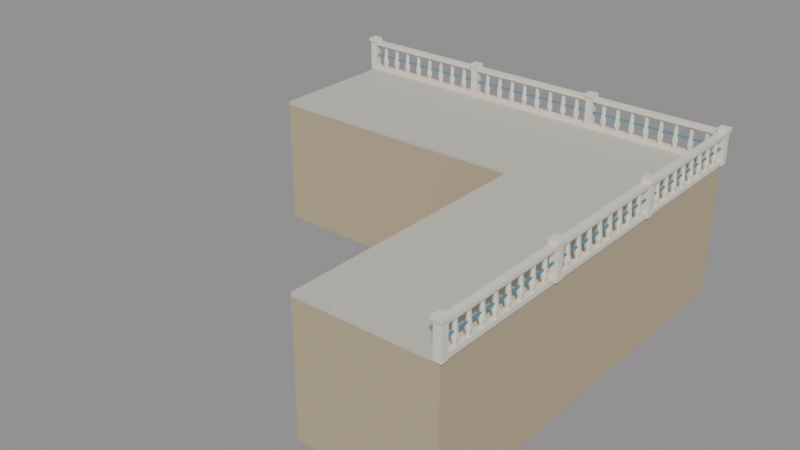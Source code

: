 # Source: KOL_HBR_RF_03.blend  (saved by Blender 5.2.45; exported with 4.5.12 LTS)
import bpy
from mathutils import Matrix  # noqa: F401  (used for matrix-valued properties, if any)

bpy.ops.wm.read_factory_settings(use_empty=True)
scene = bpy.context.scene
scene.name = 'KOL_HBR_RF_03'

# ---- collections
col_kol_hbr_rf_03__geometry_002 = bpy.data.collections.new('KOL_HBR_RF_03__Geometry.002'); scene.collection.children.link(col_kol_hbr_rf_03__geometry_002)

# ---- materials (node trees are filled in below, after node groups)
mat_hbr_stone = bpy.data.materials.new('HBR_Stone')
mat_hbr_stone.diffuse_color = (0.4851, 0.402, 0.2582, 1.0)
mat_hbr_concrete = bpy.data.materials.new('HBR_Concrete')
mat_hbr_concrete.diffuse_color = (0.5776, 0.5711, 0.4851, 1.0)
mat_hbr_white = bpy.data.materials.new('HBR_White')
mat_hbr_white.diffuse_color = (0.7913, 0.7605, 0.6445, 1.0)
mat_hbr_blue = bpy.data.materials.new('HBR_Blue')
mat_hbr_blue.diffuse_color = (0.1046, 0.2664, 0.3763, 1.0)

# ---- material node trees
mat_hbr_stone.use_nodes = True; mat_hbr_stone.node_tree.nodes.clear()
_N = mat_hbr_stone.node_tree.nodes; _L = mat_hbr_stone.node_tree.links
n0 = _N.new('ShaderNodeBsdfPrincipled'); n0.name = 'Principled BSDF'; n0.location = (-200, 100)
n0.inputs[0].default_value = (0.4851, 0.402, 0.2582, 1.0)
n0.inputs[2].default_value = 0.78
n0.inputs[10].default_value = 0.005
n1 = _N.new('ShaderNodeOutputMaterial'); n1.name = 'Material Output'; n1.location = (200, 100)
_L.new(n0.outputs[0], n1.inputs[0])
n1.is_active_output = True
mat_hbr_concrete.use_nodes = True; mat_hbr_concrete.node_tree.nodes.clear()
_N = mat_hbr_concrete.node_tree.nodes; _L = mat_hbr_concrete.node_tree.links
n0 = _N.new('ShaderNodeBsdfPrincipled'); n0.name = 'Principled BSDF'; n0.location = (-200, 100)
n0.inputs[0].default_value = (0.5776, 0.5711, 0.4851, 1.0)
n0.inputs[2].default_value = 0.78
n0.inputs[10].default_value = 0.005
n1 = _N.new('ShaderNodeOutputMaterial'); n1.name = 'Material Output'; n1.location = (200, 100)
_L.new(n0.outputs[0], n1.inputs[0])
n1.is_active_output = True
mat_hbr_white.use_nodes = True; mat_hbr_white.node_tree.nodes.clear()
_N = mat_hbr_white.node_tree.nodes; _L = mat_hbr_white.node_tree.links
n0 = _N.new('ShaderNodeBsdfPrincipled'); n0.name = 'Principled BSDF'; n0.location = (-200, 100)
n0.inputs[0].default_value = (0.7913, 0.7605, 0.6445, 1.0)
n0.inputs[2].default_value = 0.78
n0.inputs[10].default_value = 0.005
n1 = _N.new('ShaderNodeOutputMaterial'); n1.name = 'Material Output'; n1.location = (200, 100)
_L.new(n0.outputs[0], n1.inputs[0])
n1.is_active_output = True
mat_hbr_blue.use_nodes = True; mat_hbr_blue.node_tree.nodes.clear()
_N = mat_hbr_blue.node_tree.nodes; _L = mat_hbr_blue.node_tree.links
n0 = _N.new('ShaderNodeBsdfPrincipled'); n0.name = 'Principled BSDF'; n0.location = (-200, 100)
n0.inputs[0].default_value = (0.1046, 0.2664, 0.3763, 1.0)
n0.inputs[2].default_value = 0.78
n0.inputs[10].default_value = 0.005
n1 = _N.new('ShaderNodeOutputMaterial'); n1.name = 'Material Output'; n1.location = (200, 100)
_L.new(n0.outputs[0], n1.inputs[0])
n1.is_active_output = True

# ---- meshes
me_kol_hbr_rf_03__cornerfoundation__stone_002 = bpy.data.meshes.new('KOL_HBR_RF_03__CornerFoundation__Stone.002')
me_kol_hbr_rf_03__cornerfoundation__stone_002.from_pydata([(-24.0, 24.0, -2.0), (24.0, 24.0, -2.0), (24.0, -24.0, -2.0), (8.0, -24.0, -2.0), (8.0, 8.0, -2.0), (-24.0, 8.0, -2.0), (-24.0, 24.0, 13.1), (24.0, 24.0, 13.1), (24.0, -24.0, 13.1), (8.0, -24.0, 13.1), (8.0, 8.0, 13.1), (-24.0, 8.0, 13.1)], [], [(4, 0, 1), (10, 8, 7), (0, 6, 7, 1), (1, 7, 8, 2), (2, 8, 9, 3), (3, 9, 10, 4), (4, 10, 11, 5), (5, 11, 6, 0), (4, 5, 0), (1, 2, 4), (2, 3, 4), (7, 6, 10), (6, 11, 10), (10, 9, 8)])
me_kol_hbr_rf_03__cornerfoundation__stone_002.materials.append(mat_hbr_stone)
me_kol_hbr_rf_03__cornerfoundation__stone_002.update()
me_kol_hbr_rf_03__cornerfoundation__concrete_002 = bpy.data.meshes.new('KOL_HBR_RF_03__CornerFoundation__Concrete.002')
me_kol_hbr_rf_03__cornerfoundation__concrete_002.from_pydata([(-24.0, 24.0, 13.1), (24.0, 24.0, 13.1), (24.0, -24.0, 13.1), (8.0, -24.0, 13.1), (8.0, 8.0, 13.1), (-24.0, 8.0, 13.1), (-24.0, 24.0, 13.5), (24.0, 24.0, 13.5), (24.0, -24.0, 13.5), (8.0, -24.0, 13.5), (8.0, 8.0, 13.5), (-24.0, 8.0, 13.5)], [], [(4, 0, 1), (10, 8, 7), (0, 6, 7, 1), (1, 7, 8, 2), (2, 8, 9, 3), (3, 9, 10, 4), (4, 10, 11, 5), (5, 11, 6, 0), (4, 5, 0), (1, 2, 4), (2, 3, 4), (7, 6, 10), (6, 11, 10), (10, 9, 8)])
me_kol_hbr_rf_03__cornerfoundation__concrete_002.materials.append(mat_hbr_concrete)
me_kol_hbr_rf_03__cornerfoundation__concrete_002.update()
me_kol_hbr_rf_03__balustrade16__white_002 = bpy.data.meshes.new('KOL_HBR_RF_03__Balustrade16__White.002')
me_kol_hbr_rf_03__balustrade16__white_002.from_pydata([(-8.4, 0.45, 0.0), (-7.6, 0.45, 0.0), (-7.6, 0.45, 3.8), (-8.4, 0.45, 3.8), (-8.4, -0.45, 0.0), (-7.6, -0.45, 0.0), (-7.6, -0.45, 3.8), (-8.4, -0.45, 3.8), (-8.575, 0.6, 3.7), (-7.425, 0.6, 3.7), (-7.425, 0.6, 4.1), (-8.575, 0.6, 4.1), (-8.575, -0.6, 3.7), (-7.425, -0.6, 3.7), (-7.425, -0.6, 4.1), (-8.575, -0.6, 4.1), (-8.0, 0.325, 0.0), (8.0, 0.325, 0.0), (8.0, 0.325, 0.5), (-8.0, 0.325, 0.5), (-8.0, -0.325, 0.0), (8.0, -0.325, 0.0), (8.0, -0.325, 0.5), (-8.0, -0.325, 0.5), (-8.0, 0.425, 3.3), (8.0, 0.425, 3.3), (8.0, 0.425, 3.7), (-8.0, 0.425, 3.7), (-8.0, -0.425, 3.3), (8.0, -0.425, 3.3), (8.0, -0.425, 3.7), (-8.0, -0.425, 3.7), (-6.022, 0.0, 0.5), (-6.122, -0.1732, 0.5), (-6.322, -0.1732, 0.5), (-6.422, -2.449e-17, 0.5), (-6.322, 0.1732, 0.5), (-6.122, 0.1732, 0.5), (-5.872, 0.0, 1.2), (-6.047, -0.3031, 1.2), (-6.397, -0.3031, 1.2), (-6.572, -4.286e-17, 1.2), (-6.397, 0.3031, 1.2), (-6.047, 0.3031, 1.2), (-5.972, 0.0, 2.1), (-6.097, -0.2165, 2.1), (-6.347, -0.2165, 2.1), (-6.472, -3.062e-17, 2.1), (-6.347, 0.2165, 2.1), (-6.097, 0.2165, 2.1), (-6.042, 0.0, 3.3), (-6.132, -0.1559, 3.3), (-6.312, -0.1559, 3.3), (-6.402, -2.204e-17, 3.3), (-6.312, 0.1559, 3.3), (-6.132, 0.1559, 3.3), (-4.244, 0.0, 0.5), (-4.344, -0.1732, 0.5), (-4.544, -0.1732, 0.5), (-4.644, -2.449e-17, 0.5), (-4.544, 0.1732, 0.5), (-4.344, 0.1732, 0.5), (-4.094, 0.0, 1.2), (-4.269, -0.3031, 1.2), (-4.619, -0.3031, 1.2), (-4.794, -4.286e-17, 1.2), (-4.619, 0.3031, 1.2), (-4.269, 0.3031, 1.2), (-4.194, 0.0, 2.1), (-4.319, -0.2165, 2.1), (-4.569, -0.2165, 2.1), (-4.694, -3.062e-17, 2.1), (-4.569, 0.2165, 2.1), (-4.319, 0.2165, 2.1), (-4.264, 0.0, 3.3), (-4.354, -0.1559, 3.3), (-4.534, -0.1559, 3.3), (-4.624, -2.204e-17, 3.3), (-4.534, 0.1559, 3.3), (-4.354, 0.1559, 3.3), (-2.467, 0.0, 0.5), (-2.567, -0.1732, 0.5), (-2.767, -0.1732, 0.5), (-2.867, -2.449e-17, 0.5), (-2.767, 0.1732, 0.5), (-2.567, 0.1732, 0.5), (-2.317, 0.0, 1.2), (-2.492, -0.3031, 1.2), (-2.842, -0.3031, 1.2), (-3.017, -4.286e-17, 1.2), (-2.842, 0.3031, 1.2), (-2.492, 0.3031, 1.2), (-2.417, 0.0, 2.1), (-2.542, -0.2165, 2.1), (-2.792, -0.2165, 2.1), (-2.917, -3.062e-17, 2.1), (-2.792, 0.2165, 2.1), (-2.542, 0.2165, 2.1), (-2.487, 0.0, 3.3), (-2.577, -0.1559, 3.3), (-2.757, -0.1559, 3.3), (-2.847, -2.204e-17, 3.3), (-2.757, 0.1559, 3.3), (-2.577, 0.1559, 3.3), (-0.6889, 0.0, 0.5), (-0.7889, -0.1732, 0.5), (-0.9889, -0.1732, 0.5), (-1.089, -2.449e-17, 0.5), (-0.9889, 0.1732, 0.5), (-0.7889, 0.1732, 0.5), (-0.5389, 0.0, 1.2), (-0.7139, -0.3031, 1.2), (-1.064, -0.3031, 1.2), (-1.239, -4.286e-17, 1.2), (-1.064, 0.3031, 1.2), (-0.7139, 0.3031, 1.2), (-0.6389, 0.0, 2.1), (-0.7639, -0.2165, 2.1), (-1.014, -0.2165, 2.1), (-1.139, -3.062e-17, 2.1), (-1.014, 0.2165, 2.1), (-0.7639, 0.2165, 2.1), (-0.7089, 0.0, 3.3), (-0.7989, -0.1559, 3.3), (-0.9789, -0.1559, 3.3), (-1.069, -2.204e-17, 3.3), (-0.9789, 0.1559, 3.3), (-0.7989, 0.1559, 3.3), (1.089, 0.0, 0.5), (0.9889, -0.1732, 0.5), (0.7889, -0.1732, 0.5), (0.6889, -2.449e-17, 0.5), (0.7889, 0.1732, 0.5), (0.9889, 0.1732, 0.5), (1.239, 0.0, 1.2), (1.064, -0.3031, 1.2), (0.7139, -0.3031, 1.2), (0.5389, -4.286e-17, 1.2), (0.7139, 0.3031, 1.2), (1.064, 0.3031, 1.2), (1.139, 0.0, 2.1), (1.014, -0.2165, 2.1), (0.7639, -0.2165, 2.1), (0.6389, -3.062e-17, 2.1), (0.7639, 0.2165, 2.1), (1.014, 0.2165, 2.1), (1.069, 0.0, 3.3), (0.9789, -0.1559, 3.3), (0.7989, -0.1559, 3.3), (0.7089, -2.204e-17, 3.3), (0.7989, 0.1559, 3.3), (0.9789, 0.1559, 3.3), (2.867, 0.0, 0.5), (2.767, -0.1732, 0.5), (2.567, -0.1732, 0.5), (2.467, -2.449e-17, 0.5), (2.567, 0.1732, 0.5), (2.767, 0.1732, 0.5), (3.017, 0.0, 1.2), (2.842, -0.3031, 1.2), (2.492, -0.3031, 1.2), (2.317, -4.286e-17, 1.2), (2.492, 0.3031, 1.2), (2.842, 0.3031, 1.2), (2.917, 0.0, 2.1), (2.792, -0.2165, 2.1), (2.542, -0.2165, 2.1), (2.417, -3.062e-17, 2.1), (2.542, 0.2165, 2.1), (2.792, 0.2165, 2.1), (2.847, 0.0, 3.3), (2.757, -0.1559, 3.3), (2.577, -0.1559, 3.3), (2.487, -2.204e-17, 3.3), (2.577, 0.1559, 3.3), (2.757, 0.1559, 3.3), (4.644, 0.0, 0.5), (4.544, -0.1732, 0.5), (4.344, -0.1732, 0.5), (4.244, -2.449e-17, 0.5), (4.344, 0.1732, 0.5), (4.544, 0.1732, 0.5), (4.794, 0.0, 1.2), (4.619, -0.3031, 1.2), (4.269, -0.3031, 1.2), (4.094, -4.286e-17, 1.2), (4.269, 0.3031, 1.2), (4.619, 0.3031, 1.2), (4.694, 0.0, 2.1), (4.569, -0.2165, 2.1), (4.319, -0.2165, 2.1), (4.194, -3.062e-17, 2.1), (4.319, 0.2165, 2.1), (4.569, 0.2165, 2.1), (4.624, 0.0, 3.3), (4.534, -0.1559, 3.3), (4.354, -0.1559, 3.3), (4.264, -2.204e-17, 3.3), (4.354, 0.1559, 3.3), (4.534, 0.1559, 3.3), (6.422, 0.0, 0.5), (6.322, -0.1732, 0.5), (6.122, -0.1732, 0.5), (6.022, -2.449e-17, 0.5), (6.122, 0.1732, 0.5), (6.322, 0.1732, 0.5), (6.572, 0.0, 1.2), (6.397, -0.3031, 1.2), (6.047, -0.3031, 1.2), (5.872, -4.286e-17, 1.2), (6.047, 0.3031, 1.2), (6.397, 0.3031, 1.2), (6.472, 0.0, 2.1), (6.347, -0.2165, 2.1), (6.097, -0.2165, 2.1), (5.972, -3.062e-17, 2.1), (6.097, 0.2165, 2.1), (6.347, 0.2165, 2.1), (6.402, 0.0, 3.3), (6.312, -0.1559, 3.3), (6.132, -0.1559, 3.3), (6.042, -2.204e-17, 3.3), (6.132, 0.1559, 3.3), (6.312, 0.1559, 3.3)], [], [(0, 3, 2, 1), (4, 5, 6, 7), (0, 4, 7, 3), (1, 2, 6, 5), (0, 1, 5, 4), (3, 7, 6, 2), (8, 11, 10, 9), (12, 13, 14, 15), (8, 12, 15, 11), (9, 10, 14, 13), (8, 9, 13, 12), (11, 15, 14, 10), (16, 19, 18, 17), (20, 21, 22, 23), (16, 20, 23, 19), (17, 18, 22, 21), (16, 17, 21, 20), (19, 23, 22, 18), (24, 27, 26, 25), (28, 29, 30, 31), (24, 28, 31, 27), (25, 26, 30, 29), (24, 25, 29, 28), (27, 31, 30, 26), (34, 35, 36), (52, 51, 55), (32, 38, 39, 33), (33, 39, 40, 34), (34, 40, 41, 35), (35, 41, 42, 36), (36, 42, 43, 37), (37, 43, 38, 32), (38, 44, 45, 39), (39, 45, 46, 40), (40, 46, 47, 41), (41, 47, 48, 42), (42, 48, 49, 43), (43, 49, 44, 38), (44, 50, 51, 45), (45, 51, 52, 46), (46, 52, 53, 47), (47, 53, 54, 48), (48, 54, 55, 49), (49, 55, 50, 44), (56, 58, 60), (76, 75, 79), (56, 62, 63, 57), (57, 63, 64, 58), (58, 64, 65, 59), (59, 65, 66, 60), (60, 66, 67, 61), (61, 67, 62, 56), (62, 68, 69, 63), (63, 69, 70, 64), (64, 70, 71, 65), (65, 71, 72, 66), (66, 72, 73, 67), (67, 73, 68, 62), (68, 74, 75, 69), (69, 75, 76, 70), (70, 76, 77, 71), (71, 77, 78, 72), (72, 78, 79, 73), (73, 79, 74, 68), (83, 84, 80), (101, 100, 99), (80, 86, 87, 81), (81, 87, 88, 82), (82, 88, 89, 83), (83, 89, 90, 84), (84, 90, 91, 85), (85, 91, 86, 80), (86, 92, 93, 87), (87, 93, 94, 88), (88, 94, 95, 89), (89, 95, 96, 90), (90, 96, 97, 91), (91, 97, 92, 86), (92, 98, 99, 93), (93, 99, 100, 94), (94, 100, 101, 95), (95, 101, 102, 96), (96, 102, 103, 97), (97, 103, 98, 92), (104, 106, 108), (124, 123, 127), (104, 110, 111, 105), (105, 111, 112, 106), (106, 112, 113, 107), (107, 113, 114, 108), (108, 114, 115, 109), (109, 115, 110, 104), (110, 116, 117, 111), (111, 117, 118, 112), (112, 118, 119, 113), (113, 119, 120, 114), (114, 120, 121, 115), (115, 121, 116, 110), (116, 122, 123, 117), (117, 123, 124, 118), (118, 124, 125, 119), (119, 125, 126, 120), (120, 126, 127, 121), (121, 127, 122, 116), (128, 130, 132), (151, 149, 147), (128, 134, 135, 129), (129, 135, 136, 130), (130, 136, 137, 131), (131, 137, 138, 132), (132, 138, 139, 133), (133, 139, 134, 128), (134, 140, 141, 135), (135, 141, 142, 136), (136, 142, 143, 137), (137, 143, 144, 138), (138, 144, 145, 139), (139, 145, 140, 134), (140, 146, 147, 141), (141, 147, 148, 142), (142, 148, 149, 143), (143, 149, 150, 144), (144, 150, 151, 145), (145, 151, 146, 140), (155, 156, 152), (173, 172, 171), (152, 158, 159, 153), (153, 159, 160, 154), (154, 160, 161, 155), (155, 161, 162, 156), (156, 162, 163, 157), (157, 163, 158, 152), (158, 164, 165, 159), (159, 165, 166, 160), (160, 166, 167, 161), (161, 167, 168, 162), (162, 168, 169, 163), (163, 169, 164, 158), (164, 170, 171, 165), (165, 171, 172, 166), (166, 172, 173, 167), (167, 173, 174, 168), (168, 174, 175, 169), (169, 175, 170, 164), (176, 178, 180), (196, 195, 199), (176, 182, 183, 177), (177, 183, 184, 178), (178, 184, 185, 179), (179, 185, 186, 180), (180, 186, 187, 181), (181, 187, 182, 176), (182, 188, 189, 183), (183, 189, 190, 184), (184, 190, 191, 185), (185, 191, 192, 186), (186, 192, 193, 187), (187, 193, 188, 182), (188, 194, 195, 189), (189, 195, 196, 190), (190, 196, 197, 191), (191, 197, 198, 192), (192, 198, 199, 193), (193, 199, 194, 188), (200, 202, 204), (220, 219, 223), (200, 206, 207, 201), (201, 207, 208, 202), (202, 208, 209, 203), (203, 209, 210, 204), (204, 210, 211, 205), (205, 211, 206, 200), (206, 212, 213, 207), (207, 213, 214, 208), (208, 214, 215, 209), (209, 215, 216, 210), (210, 216, 217, 211), (211, 217, 212, 206), (212, 218, 219, 213), (213, 219, 220, 214), (214, 220, 221, 215), (215, 221, 222, 216), (216, 222, 223, 217), (217, 223, 218, 212), (36, 37, 34), (37, 32, 34), (32, 33, 34), (51, 50, 55), (55, 54, 53), (53, 52, 55), (60, 61, 56), (56, 57, 58), (58, 59, 60), (75, 74, 79), (79, 78, 77), (77, 76, 79), (84, 85, 80), (80, 81, 82), (82, 83, 80), (99, 98, 101), (98, 103, 101), (103, 102, 101), (108, 109, 104), (104, 105, 106), (106, 107, 108), (123, 122, 127), (127, 126, 125), (125, 124, 127), (132, 133, 128), (128, 129, 130), (130, 131, 132), (147, 146, 151), (151, 150, 149), (149, 148, 147), (156, 157, 152), (152, 153, 154), (154, 155, 152), (171, 170, 173), (170, 175, 173), (175, 174, 173), (180, 181, 176), (176, 177, 178), (178, 179, 180), (195, 194, 199), (199, 198, 197), (197, 196, 199), (204, 205, 200), (200, 201, 202), (202, 203, 204), (219, 218, 223), (223, 222, 221), (221, 220, 223)])
me_kol_hbr_rf_03__balustrade16__white_002.materials.append(mat_hbr_white)
me_kol_hbr_rf_03__balustrade16__white_002.update()
me_kol_hbr_rf_03__balustrade16__blue_002 = bpy.data.meshes.new('KOL_HBR_RF_03__Balustrade16__Blue.002')
me_kol_hbr_rf_03__balustrade16__blue_002.from_pydata([(-7.6, 0.1, 1.81), (7.6, 0.1, 1.81), (7.6, 0.1, 1.99), (-7.6, 0.1, 1.99), (-7.6, -0.1, 1.81), (7.6, -0.1, 1.81), (7.6, -0.1, 1.99), (-7.6, -0.1, 1.99)], [], [(0, 3, 2, 1), (4, 5, 6, 7), (0, 4, 7, 3), (1, 2, 6, 5), (0, 1, 5, 4), (3, 7, 6, 2)])
me_kol_hbr_rf_03__balustrade16__blue_002.materials.append(mat_hbr_blue)
me_kol_hbr_rf_03__balustrade16__blue_002.update()
me_kol_hbr_rf_03__railterminal__white_002 = bpy.data.meshes.new('KOL_HBR_RF_03__RailTerminal__White.002')
me_kol_hbr_rf_03__railterminal__white_002.from_pydata([(-0.4, 0.45, 0.0), (0.4, 0.45, 0.0), (0.4, 0.45, 3.8), (-0.4, 0.45, 3.8), (-0.4, -0.45, 0.0), (0.4, -0.45, 0.0), (0.4, -0.45, 3.8), (-0.4, -0.45, 3.8), (-0.575, 0.6, 3.7), (0.575, 0.6, 3.7), (0.575, 0.6, 4.1), (-0.575, 0.6, 4.1), (-0.575, -0.6, 3.7), (0.575, -0.6, 3.7), (0.575, -0.6, 4.1), (-0.575, -0.6, 4.1)], [], [(0, 3, 2, 1), (4, 5, 6, 7), (0, 4, 7, 3), (1, 2, 6, 5), (0, 1, 5, 4), (3, 7, 6, 2), (8, 11, 10, 9), (12, 13, 14, 15), (8, 12, 15, 11), (9, 10, 14, 13), (8, 9, 13, 12), (11, 15, 14, 10)])
me_kol_hbr_rf_03__railterminal__white_002.materials.append(mat_hbr_white)
me_kol_hbr_rf_03__railterminal__white_002.update()

# ---- objects
ob_kol_hbr_rf_03__cornerfoundation__stone = bpy.data.objects.new('KOL_HBR_RF_03__CornerFoundation__Stone', me_kol_hbr_rf_03__cornerfoundation__stone_002)
ob_kol_hbr_rf_03__cornerfoundation__concrete = bpy.data.objects.new('KOL_HBR_RF_03__CornerFoundation__Concrete', me_kol_hbr_rf_03__cornerfoundation__concrete_002)
ob_kol_hbr_rf_03__balustrade16__white = bpy.data.objects.new('KOL_HBR_RF_03__Balustrade16__White', me_kol_hbr_rf_03__balustrade16__white_002)
ob_kol_hbr_rf_03__balustrade16__blue = bpy.data.objects.new('KOL_HBR_RF_03__Balustrade16__Blue', me_kol_hbr_rf_03__balustrade16__blue_002)
ob_kol_hbr_rf_03__balustrade16__white_001 = bpy.data.objects.new('KOL_HBR_RF_03__Balustrade16__White.001', me_kol_hbr_rf_03__balustrade16__white_002)
ob_kol_hbr_rf_03__balustrade16__blue_001 = bpy.data.objects.new('KOL_HBR_RF_03__Balustrade16__Blue.001', me_kol_hbr_rf_03__balustrade16__blue_002)
ob_kol_hbr_rf_03__balustrade16__white_002 = bpy.data.objects.new('KOL_HBR_RF_03__Balustrade16__White.002', me_kol_hbr_rf_03__balustrade16__white_002)
ob_kol_hbr_rf_03__balustrade16__blue_002 = bpy.data.objects.new('KOL_HBR_RF_03__Balustrade16__Blue.002', me_kol_hbr_rf_03__balustrade16__blue_002)
ob_kol_hbr_rf_03__balustrade16__white_003 = bpy.data.objects.new('KOL_HBR_RF_03__Balustrade16__White.003', me_kol_hbr_rf_03__balustrade16__white_002)
ob_kol_hbr_rf_03__balustrade16__blue_003 = bpy.data.objects.new('KOL_HBR_RF_03__Balustrade16__Blue.003', me_kol_hbr_rf_03__balustrade16__blue_002)
ob_kol_hbr_rf_03__balustrade16__white_004 = bpy.data.objects.new('KOL_HBR_RF_03__Balustrade16__White.004', me_kol_hbr_rf_03__balustrade16__white_002)
ob_kol_hbr_rf_03__balustrade16__blue_004 = bpy.data.objects.new('KOL_HBR_RF_03__Balustrade16__Blue.004', me_kol_hbr_rf_03__balustrade16__blue_002)
ob_kol_hbr_rf_03__balustrade16__white_005 = bpy.data.objects.new('KOL_HBR_RF_03__Balustrade16__White.005', me_kol_hbr_rf_03__balustrade16__white_002)
ob_kol_hbr_rf_03__balustrade16__blue_005 = bpy.data.objects.new('KOL_HBR_RF_03__Balustrade16__Blue.005', me_kol_hbr_rf_03__balustrade16__blue_002)
ob_kol_hbr_rf_03__railterminal__white = bpy.data.objects.new('KOL_HBR_RF_03__RailTerminal__White', me_kol_hbr_rf_03__railterminal__white_002)

# ---- transforms, parenting, visibility, modifiers, constraints
ob_kol_hbr_rf_03__cornerfoundation__stone.location = (0.0, 0.0, 0.0)
ob_kol_hbr_rf_03__cornerfoundation__concrete.location = (0.0, 0.0, 0.0)
ob_kol_hbr_rf_03__balustrade16__white.location = (-16.0, 24.0, 13.5)
ob_kol_hbr_rf_03__balustrade16__blue.location = (-16.0, 24.0, 13.5)
ob_kol_hbr_rf_03__balustrade16__white_001.location = (0.0, 24.0, 13.5)
ob_kol_hbr_rf_03__balustrade16__blue_001.location = (0.0, 24.0, 13.5)
ob_kol_hbr_rf_03__balustrade16__white_002.location = (16.0, 24.0, 13.5)
ob_kol_hbr_rf_03__balustrade16__blue_002.location = (16.0, 24.0, 13.5)
ob_kol_hbr_rf_03__balustrade16__white_003.location = (24.0, 16.0, 13.5)
ob_kol_hbr_rf_03__balustrade16__white_003.rotation_euler = (0.0, 0.0, -1.571)
ob_kol_hbr_rf_03__balustrade16__blue_003.location = (24.0, 16.0, 13.5)
ob_kol_hbr_rf_03__balustrade16__blue_003.rotation_euler = (0.0, 0.0, -1.571)
ob_kol_hbr_rf_03__balustrade16__white_004.location = (24.0, -0.0, 13.5)
ob_kol_hbr_rf_03__balustrade16__white_004.rotation_euler = (0.0, 0.0, -1.571)
ob_kol_hbr_rf_03__balustrade16__blue_004.location = (24.0, -0.0, 13.5)
ob_kol_hbr_rf_03__balustrade16__blue_004.rotation_euler = (0.0, 0.0, -1.571)
ob_kol_hbr_rf_03__balustrade16__white_005.location = (24.0, -16.0, 13.5)
ob_kol_hbr_rf_03__balustrade16__white_005.rotation_euler = (0.0, 0.0, -1.571)
ob_kol_hbr_rf_03__balustrade16__blue_005.location = (24.0, -16.0, 13.5)
ob_kol_hbr_rf_03__balustrade16__blue_005.rotation_euler = (0.0, 0.0, -1.571)
ob_kol_hbr_rf_03__railterminal__white.location = (24.0, -24.0, 13.5)
ob_kol_hbr_rf_03__railterminal__white.rotation_euler = (0.0, 0.0, -1.571)

# ---- collection membership
col_kol_hbr_rf_03__geometry_002.objects.link(ob_kol_hbr_rf_03__cornerfoundation__stone)
col_kol_hbr_rf_03__geometry_002.objects.link(ob_kol_hbr_rf_03__cornerfoundation__concrete)
col_kol_hbr_rf_03__geometry_002.objects.link(ob_kol_hbr_rf_03__balustrade16__white)
col_kol_hbr_rf_03__geometry_002.objects.link(ob_kol_hbr_rf_03__balustrade16__blue)
col_kol_hbr_rf_03__geometry_002.objects.link(ob_kol_hbr_rf_03__balustrade16__white_001)
col_kol_hbr_rf_03__geometry_002.objects.link(ob_kol_hbr_rf_03__balustrade16__blue_001)
col_kol_hbr_rf_03__geometry_002.objects.link(ob_kol_hbr_rf_03__balustrade16__white_002)
col_kol_hbr_rf_03__geometry_002.objects.link(ob_kol_hbr_rf_03__balustrade16__blue_002)
col_kol_hbr_rf_03__geometry_002.objects.link(ob_kol_hbr_rf_03__balustrade16__white_003)
col_kol_hbr_rf_03__geometry_002.objects.link(ob_kol_hbr_rf_03__balustrade16__blue_003)
col_kol_hbr_rf_03__geometry_002.objects.link(ob_kol_hbr_rf_03__balustrade16__white_004)
col_kol_hbr_rf_03__geometry_002.objects.link(ob_kol_hbr_rf_03__balustrade16__blue_004)
col_kol_hbr_rf_03__geometry_002.objects.link(ob_kol_hbr_rf_03__balustrade16__white_005)
col_kol_hbr_rf_03__geometry_002.objects.link(ob_kol_hbr_rf_03__balustrade16__blue_005)
col_kol_hbr_rf_03__geometry_002.objects.link(ob_kol_hbr_rf_03__railterminal__white)

# ---- scene / render settings (as saved in the file)
scene.frame_start = 1; scene.frame_end = 250; scene.frame_set(1)
scene.render.engine = 'BLENDER_EEVEE_NEXT'
scene.render.image_settings.exr_codec = 'NONE'
scene.render.use_bake_clear = False
scene.render.bake_margin = 0
scene.render.bake_bias = 0.0
scene.render.bake_samples = 0
scene.render.simplify_subdivision_render = 0
scene.render.simplify_child_particles_render = 0.0
scene.render.compositor_device = 'GPU'
scene.eevee.use_volume_custom_range = False
scene.eevee.gtao_distance = 0.0
scene.eevee.use_fast_gi = False
scene.eevee.fast_gi_thickness_near = 0.1
scene.eevee.fast_gi_thickness_far = 0.0
scene.eevee.ray_tracing_options.screen_trace_thickness = 0.1
bpy.context.view_layer.update()

# ---- added for rendering (the .blend has no active camera and no usable light): camera, sun + grey world if the file has none
cam_auto = bpy.data.cameras.new('AutoCamera')
cam_auto.lens = 50.0
cam_auto.sensor_width = 36.0
cam_auto.clip_end = 1173.22
ob_auto_camera = bpy.data.objects.new('AutoCamera', cam_auto)
scene.collection.objects.link(ob_auto_camera)
ob_auto_camera.location = (66.8629, -80.208, 61.2803)
ob_auto_camera.rotation_euler = (1.09748, -7.21219e-08, 0.694738)
scene.camera = ob_auto_camera
light_auto_sun = bpy.data.lights.new('AutoSun', 'SUN')
light_auto_sun.energy = 3.0
light_auto_sun.angle = 0.0523599
ob_auto_sun = bpy.data.objects.new('AutoSun', light_auto_sun)
scene.collection.objects.link(ob_auto_sun)
ob_auto_sun.rotation_euler = (0.872665, 0.174533, 0.523599)
if scene.world is None:
    world_auto = bpy.data.worlds.new('AutoWorld')
    world_auto.color = (0.3, 0.3, 0.3)
    scene.world = world_auto
bpy.context.view_layer.update()
